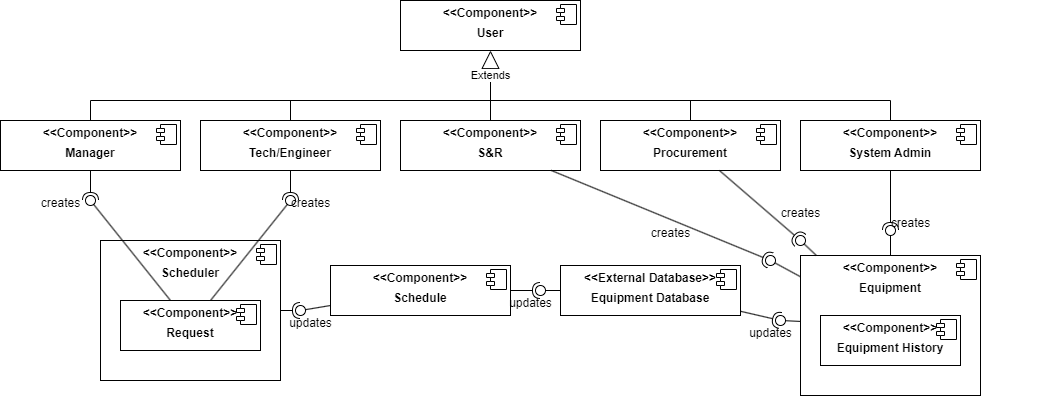

The diagram above was exported from draw.io. Its source (the exported page's mxGraphModel, read from the mxfile embedded in the PNG):
<mxGraphModel dx="3669" dy="993" grid="1" gridSize="10" guides="1" tooltips="1" connect="1" arrows="1" fold="1" page="1" pageScale="1" pageWidth="850" pageHeight="1100" math="0" shadow="0">
  <root>
    <mxCell id="0" />
    <mxCell id="1" parent="0" />
    <mxCell id="aYjFw9aAi69d3Fka3gua-93" value="&lt;p style=&quot;margin:0px;margin-top:6px;text-align:center;&quot;&gt;&lt;b&gt;&amp;lt;&amp;lt;Component&amp;gt;&amp;gt;&lt;/b&gt;&lt;/p&gt;&lt;p style=&quot;margin:0px;margin-top:6px;text-align:center;&quot;&gt;&lt;b&gt;User&lt;/b&gt;&lt;/p&gt;" style="align=left;overflow=fill;html=1;dropTarget=0;whiteSpace=wrap;" vertex="1" parent="1">
      <mxGeometry x="-1230" y="100" width="180" height="50" as="geometry" />
    </mxCell>
    <mxCell id="aYjFw9aAi69d3Fka3gua-94" value="" style="shape=component;jettyWidth=8;jettyHeight=4;" vertex="1" parent="aYjFw9aAi69d3Fka3gua-93">
      <mxGeometry x="1" width="20" height="20" relative="1" as="geometry">
        <mxPoint x="-24" y="4" as="offset" />
      </mxGeometry>
    </mxCell>
    <mxCell id="aYjFw9aAi69d3Fka3gua-95" value="&lt;p style=&quot;margin:0px;margin-top:6px;text-align:center;&quot;&gt;&lt;b&gt;&amp;lt;&amp;lt;Component&amp;gt;&amp;gt;&lt;/b&gt;&lt;/p&gt;&lt;p style=&quot;margin:0px;margin-top:6px;text-align:center;&quot;&gt;&lt;b&gt;Manager&lt;/b&gt;&lt;/p&gt;" style="align=left;overflow=fill;html=1;dropTarget=0;whiteSpace=wrap;" vertex="1" parent="1">
      <mxGeometry x="-1630" y="220" width="180" height="50" as="geometry" />
    </mxCell>
    <mxCell id="aYjFw9aAi69d3Fka3gua-96" value="" style="shape=component;jettyWidth=8;jettyHeight=4;" vertex="1" parent="aYjFw9aAi69d3Fka3gua-95">
      <mxGeometry x="1" width="20" height="20" relative="1" as="geometry">
        <mxPoint x="-24" y="4" as="offset" />
      </mxGeometry>
    </mxCell>
    <mxCell id="aYjFw9aAi69d3Fka3gua-97" value="&lt;p style=&quot;margin:0px;margin-top:6px;text-align:center;&quot;&gt;&lt;b&gt;&amp;lt;&amp;lt;Component&amp;gt;&amp;gt;&lt;/b&gt;&lt;/p&gt;&lt;p style=&quot;margin:0px;margin-top:6px;text-align:center;&quot;&gt;&lt;b&gt;Tech/Engineer&lt;/b&gt;&lt;/p&gt;" style="align=left;overflow=fill;html=1;dropTarget=0;whiteSpace=wrap;" vertex="1" parent="1">
      <mxGeometry x="-1430" y="220" width="180" height="50" as="geometry" />
    </mxCell>
    <mxCell id="aYjFw9aAi69d3Fka3gua-98" value="" style="shape=component;jettyWidth=8;jettyHeight=4;" vertex="1" parent="aYjFw9aAi69d3Fka3gua-97">
      <mxGeometry x="1" width="20" height="20" relative="1" as="geometry">
        <mxPoint x="-24" y="4" as="offset" />
      </mxGeometry>
    </mxCell>
    <mxCell id="aYjFw9aAi69d3Fka3gua-99" value="&lt;p style=&quot;margin:0px;margin-top:6px;text-align:center;&quot;&gt;&lt;b&gt;&amp;lt;&amp;lt;Component&amp;gt;&amp;gt;&lt;/b&gt;&lt;/p&gt;&lt;p style=&quot;margin:0px;margin-top:6px;text-align:center;&quot;&gt;&lt;b&gt;S&amp;amp;R&lt;/b&gt;&lt;/p&gt;" style="align=left;overflow=fill;html=1;dropTarget=0;whiteSpace=wrap;" vertex="1" parent="1">
      <mxGeometry x="-1230" y="220" width="180" height="50" as="geometry" />
    </mxCell>
    <mxCell id="aYjFw9aAi69d3Fka3gua-100" value="" style="shape=component;jettyWidth=8;jettyHeight=4;" vertex="1" parent="aYjFw9aAi69d3Fka3gua-99">
      <mxGeometry x="1" width="20" height="20" relative="1" as="geometry">
        <mxPoint x="-24" y="4" as="offset" />
      </mxGeometry>
    </mxCell>
    <mxCell id="aYjFw9aAi69d3Fka3gua-101" value="&lt;p style=&quot;margin:0px;margin-top:6px;text-align:center;&quot;&gt;&lt;b&gt;&amp;lt;&amp;lt;Component&amp;gt;&amp;gt;&lt;/b&gt;&lt;/p&gt;&lt;p style=&quot;margin:0px;margin-top:6px;text-align:center;&quot;&gt;&lt;b&gt;Procurement&lt;/b&gt;&lt;/p&gt;" style="align=left;overflow=fill;html=1;dropTarget=0;whiteSpace=wrap;" vertex="1" parent="1">
      <mxGeometry x="-1030" y="220" width="180" height="50" as="geometry" />
    </mxCell>
    <mxCell id="aYjFw9aAi69d3Fka3gua-102" value="" style="shape=component;jettyWidth=8;jettyHeight=4;" vertex="1" parent="aYjFw9aAi69d3Fka3gua-101">
      <mxGeometry x="1" width="20" height="20" relative="1" as="geometry">
        <mxPoint x="-24" y="4" as="offset" />
      </mxGeometry>
    </mxCell>
    <mxCell id="aYjFw9aAi69d3Fka3gua-103" value="&lt;p style=&quot;margin:0px;margin-top:6px;text-align:center;&quot;&gt;&lt;b&gt;&amp;lt;&amp;lt;Component&amp;gt;&amp;gt;&lt;/b&gt;&lt;/p&gt;&lt;p style=&quot;margin:0px;margin-top:6px;text-align:center;&quot;&gt;&lt;b&gt;System Admin&lt;/b&gt;&lt;/p&gt;" style="align=left;overflow=fill;html=1;dropTarget=0;whiteSpace=wrap;" vertex="1" parent="1">
      <mxGeometry x="-830" y="220" width="180" height="50" as="geometry" />
    </mxCell>
    <mxCell id="aYjFw9aAi69d3Fka3gua-104" value="" style="shape=component;jettyWidth=8;jettyHeight=4;" vertex="1" parent="aYjFw9aAi69d3Fka3gua-103">
      <mxGeometry x="1" width="20" height="20" relative="1" as="geometry">
        <mxPoint x="-24" y="4" as="offset" />
      </mxGeometry>
    </mxCell>
    <mxCell id="aYjFw9aAi69d3Fka3gua-105" value="" style="endArrow=none;html=1;rounded=0;" edge="1" parent="1" source="aYjFw9aAi69d3Fka3gua-95">
      <mxGeometry width="50" height="50" relative="1" as="geometry">
        <mxPoint x="-1510" y="220" as="sourcePoint" />
        <mxPoint x="-1540" y="200" as="targetPoint" />
      </mxGeometry>
    </mxCell>
    <mxCell id="aYjFw9aAi69d3Fka3gua-106" value="" style="endArrow=none;html=1;rounded=0;" edge="1" parent="1" source="aYjFw9aAi69d3Fka3gua-97">
      <mxGeometry width="50" height="50" relative="1" as="geometry">
        <mxPoint x="-1320" y="220" as="sourcePoint" />
        <mxPoint x="-1340" y="200" as="targetPoint" />
      </mxGeometry>
    </mxCell>
    <mxCell id="aYjFw9aAi69d3Fka3gua-107" value="" style="endArrow=none;html=1;rounded=0;" edge="1" parent="1" source="aYjFw9aAi69d3Fka3gua-99">
      <mxGeometry width="50" height="50" relative="1" as="geometry">
        <mxPoint x="-1130" y="220" as="sourcePoint" />
        <mxPoint x="-1140" y="200" as="targetPoint" />
      </mxGeometry>
    </mxCell>
    <mxCell id="aYjFw9aAi69d3Fka3gua-108" value="" style="endArrow=none;html=1;rounded=0;" edge="1" parent="1" source="aYjFw9aAi69d3Fka3gua-101">
      <mxGeometry width="50" height="50" relative="1" as="geometry">
        <mxPoint x="-940" y="220" as="sourcePoint" />
        <mxPoint x="-940" y="200" as="targetPoint" />
      </mxGeometry>
    </mxCell>
    <mxCell id="aYjFw9aAi69d3Fka3gua-109" value="" style="endArrow=none;html=1;rounded=0;" edge="1" parent="1" source="aYjFw9aAi69d3Fka3gua-103">
      <mxGeometry width="50" height="50" relative="1" as="geometry">
        <mxPoint x="-750" y="220" as="sourcePoint" />
        <mxPoint x="-740" y="200" as="targetPoint" />
      </mxGeometry>
    </mxCell>
    <mxCell id="aYjFw9aAi69d3Fka3gua-110" value="" style="endArrow=none;html=1;rounded=0;" edge="1" parent="1">
      <mxGeometry width="50" height="50" relative="1" as="geometry">
        <mxPoint x="-1540" y="200" as="sourcePoint" />
        <mxPoint x="-740" y="200" as="targetPoint" />
      </mxGeometry>
    </mxCell>
    <mxCell id="aYjFw9aAi69d3Fka3gua-111" value="Extends" style="endArrow=block;endSize=16;endFill=0;html=1;rounded=0;" edge="1" parent="1" target="aYjFw9aAi69d3Fka3gua-93">
      <mxGeometry width="160" relative="1" as="geometry">
        <mxPoint x="-1140" y="200" as="sourcePoint" />
        <mxPoint x="-950" y="250" as="targetPoint" />
      </mxGeometry>
    </mxCell>
    <mxCell id="aYjFw9aAi69d3Fka3gua-112" value="&lt;p style=&quot;margin:0px;margin-top:6px;text-align:center;&quot;&gt;&lt;b&gt;&amp;lt;&amp;lt;Component&amp;gt;&amp;gt;&lt;/b&gt;&lt;/p&gt;&lt;p style=&quot;margin:0px;margin-top:6px;text-align:center;&quot;&gt;&lt;b&gt;Scheduler&lt;/b&gt;&lt;/p&gt;" style="align=left;overflow=fill;html=1;dropTarget=0;whiteSpace=wrap;" vertex="1" parent="1">
      <mxGeometry x="-1530" y="340" width="180" height="140" as="geometry" />
    </mxCell>
    <mxCell id="aYjFw9aAi69d3Fka3gua-113" value="" style="shape=component;jettyWidth=8;jettyHeight=4;" vertex="1" parent="aYjFw9aAi69d3Fka3gua-112">
      <mxGeometry x="1" width="20" height="20" relative="1" as="geometry">
        <mxPoint x="-24" y="4" as="offset" />
      </mxGeometry>
    </mxCell>
    <mxCell id="aYjFw9aAi69d3Fka3gua-114" value="&lt;p style=&quot;margin:0px;margin-top:6px;text-align:center;&quot;&gt;&lt;b&gt;&amp;lt;&amp;lt;Component&amp;gt;&amp;gt;&lt;/b&gt;&lt;/p&gt;&lt;p style=&quot;margin:0px;margin-top:6px;text-align:center;&quot;&gt;&lt;b&gt;Request&lt;/b&gt;&lt;/p&gt;" style="align=left;overflow=fill;html=1;dropTarget=0;whiteSpace=wrap;" vertex="1" parent="1">
      <mxGeometry x="-1510" y="400" width="140" height="50" as="geometry" />
    </mxCell>
    <mxCell id="aYjFw9aAi69d3Fka3gua-115" value="" style="shape=component;jettyWidth=8;jettyHeight=4;" vertex="1" parent="aYjFw9aAi69d3Fka3gua-114">
      <mxGeometry x="1" width="20" height="20" relative="1" as="geometry">
        <mxPoint x="-24" y="4" as="offset" />
      </mxGeometry>
    </mxCell>
    <mxCell id="aYjFw9aAi69d3Fka3gua-116" value="&lt;p style=&quot;margin:0px;margin-top:6px;text-align:center;&quot;&gt;&lt;b&gt;&amp;lt;&amp;lt;Component&amp;gt;&amp;gt;&lt;/b&gt;&lt;/p&gt;&lt;p style=&quot;margin:0px;margin-top:6px;text-align:center;&quot;&gt;&lt;b&gt;Schedule&lt;/b&gt;&lt;/p&gt;" style="align=left;overflow=fill;html=1;dropTarget=0;whiteSpace=wrap;" vertex="1" parent="1">
      <mxGeometry x="-1300" y="365" width="180" height="50" as="geometry" />
    </mxCell>
    <mxCell id="aYjFw9aAi69d3Fka3gua-117" value="" style="shape=component;jettyWidth=8;jettyHeight=4;" vertex="1" parent="aYjFw9aAi69d3Fka3gua-116">
      <mxGeometry x="1" width="20" height="20" relative="1" as="geometry">
        <mxPoint x="-24" y="4" as="offset" />
      </mxGeometry>
    </mxCell>
    <mxCell id="aYjFw9aAi69d3Fka3gua-118" value="&lt;p style=&quot;margin:0px;margin-top:6px;text-align:center;&quot;&gt;&lt;b&gt;&amp;lt;&amp;lt;External Database&amp;gt;&amp;gt;&lt;/b&gt;&lt;/p&gt;&lt;p style=&quot;margin:0px;margin-top:6px;text-align:center;&quot;&gt;&lt;b&gt;Equipment Database&lt;/b&gt;&lt;/p&gt;" style="align=left;overflow=fill;html=1;dropTarget=0;whiteSpace=wrap;" vertex="1" parent="1">
      <mxGeometry x="-1070" y="365" width="180" height="50" as="geometry" />
    </mxCell>
    <mxCell id="aYjFw9aAi69d3Fka3gua-119" value="" style="shape=component;jettyWidth=8;jettyHeight=4;" vertex="1" parent="aYjFw9aAi69d3Fka3gua-118">
      <mxGeometry x="1" width="20" height="20" relative="1" as="geometry">
        <mxPoint x="-24" y="4" as="offset" />
      </mxGeometry>
    </mxCell>
    <mxCell id="aYjFw9aAi69d3Fka3gua-120" value="&lt;p style=&quot;margin:0px;margin-top:6px;text-align:center;&quot;&gt;&lt;b&gt;&amp;lt;&amp;lt;Component&amp;gt;&amp;gt;&lt;/b&gt;&lt;/p&gt;&lt;p style=&quot;margin:0px;margin-top:6px;text-align:center;&quot;&gt;&lt;b&gt;Equipment&lt;/b&gt;&lt;/p&gt;" style="align=left;overflow=fill;html=1;dropTarget=0;whiteSpace=wrap;" vertex="1" parent="1">
      <mxGeometry x="-830" y="355" width="180" height="140" as="geometry" />
    </mxCell>
    <mxCell id="aYjFw9aAi69d3Fka3gua-121" value="" style="shape=component;jettyWidth=8;jettyHeight=4;" vertex="1" parent="aYjFw9aAi69d3Fka3gua-120">
      <mxGeometry x="1" width="20" height="20" relative="1" as="geometry">
        <mxPoint x="-24" y="4" as="offset" />
      </mxGeometry>
    </mxCell>
    <mxCell id="aYjFw9aAi69d3Fka3gua-122" value="&lt;p style=&quot;margin:0px;margin-top:6px;text-align:center;&quot;&gt;&lt;b&gt;&amp;lt;&amp;lt;Component&amp;gt;&amp;gt;&lt;/b&gt;&lt;/p&gt;&lt;p style=&quot;margin:0px;margin-top:6px;text-align:center;&quot;&gt;&lt;b&gt;Equipment History&lt;/b&gt;&lt;/p&gt;" style="align=left;overflow=fill;html=1;dropTarget=0;whiteSpace=wrap;" vertex="1" parent="1">
      <mxGeometry x="-810" y="415" width="140" height="50" as="geometry" />
    </mxCell>
    <mxCell id="aYjFw9aAi69d3Fka3gua-123" value="" style="shape=component;jettyWidth=8;jettyHeight=4;" vertex="1" parent="aYjFw9aAi69d3Fka3gua-122">
      <mxGeometry x="1" width="20" height="20" relative="1" as="geometry">
        <mxPoint x="-24" y="4" as="offset" />
      </mxGeometry>
    </mxCell>
    <mxCell id="aYjFw9aAi69d3Fka3gua-127" value="" style="rounded=0;orthogonalLoop=1;jettySize=auto;html=1;endArrow=halfCircle;endFill=0;endSize=6;strokeWidth=1;sketch=0;" edge="1" parent="1" source="aYjFw9aAi69d3Fka3gua-95">
      <mxGeometry relative="1" as="geometry">
        <mxPoint x="-1470" y="300" as="sourcePoint" />
        <mxPoint x="-1540" y="300" as="targetPoint" />
      </mxGeometry>
    </mxCell>
    <mxCell id="aYjFw9aAi69d3Fka3gua-128" value="" style="rounded=0;orthogonalLoop=1;jettySize=auto;html=1;endArrow=oval;endFill=0;sketch=0;sourcePerimeterSpacing=0;targetPerimeterSpacing=0;endSize=10;" edge="1" parent="1" source="aYjFw9aAi69d3Fka3gua-114">
      <mxGeometry relative="1" as="geometry">
        <mxPoint x="-620" y="435" as="sourcePoint" />
        <mxPoint x="-1540" y="300" as="targetPoint" />
      </mxGeometry>
    </mxCell>
    <mxCell id="aYjFw9aAi69d3Fka3gua-129" value="" style="ellipse;whiteSpace=wrap;html=1;align=center;aspect=fixed;fillColor=none;strokeColor=none;resizable=0;perimeter=centerPerimeter;rotatable=0;allowArrows=0;points=[];outlineConnect=1;" vertex="1" parent="1">
      <mxGeometry x="-605" y="430" width="10" height="10" as="geometry" />
    </mxCell>
    <mxCell id="aYjFw9aAi69d3Fka3gua-130" value="" style="rounded=0;orthogonalLoop=1;jettySize=auto;html=1;endArrow=oval;endFill=0;sketch=0;sourcePerimeterSpacing=0;targetPerimeterSpacing=0;endSize=10;" edge="1" parent="1" source="aYjFw9aAi69d3Fka3gua-114">
      <mxGeometry relative="1" as="geometry">
        <mxPoint x="-1530" y="280" as="sourcePoint" />
        <mxPoint x="-1340" y="300" as="targetPoint" />
      </mxGeometry>
    </mxCell>
    <mxCell id="aYjFw9aAi69d3Fka3gua-134" value="" style="rounded=0;orthogonalLoop=1;jettySize=auto;html=1;endArrow=halfCircle;endFill=0;endSize=6;strokeWidth=1;sketch=0;" edge="1" parent="1" source="aYjFw9aAi69d3Fka3gua-97">
      <mxGeometry relative="1" as="geometry">
        <mxPoint x="-1260" y="320" as="sourcePoint" />
        <mxPoint x="-1340" y="300" as="targetPoint" />
      </mxGeometry>
    </mxCell>
    <mxCell id="aYjFw9aAi69d3Fka3gua-138" value="" style="rounded=0;orthogonalLoop=1;jettySize=auto;html=1;endArrow=halfCircle;endFill=0;endSize=6;strokeWidth=1;sketch=0;" edge="1" parent="1" source="aYjFw9aAi69d3Fka3gua-112">
      <mxGeometry relative="1" as="geometry">
        <mxPoint x="-460" y="125" as="sourcePoint" />
        <mxPoint x="-1330" y="410" as="targetPoint" />
      </mxGeometry>
    </mxCell>
    <mxCell id="aYjFw9aAi69d3Fka3gua-139" value="" style="rounded=0;orthogonalLoop=1;jettySize=auto;html=1;endArrow=oval;endFill=0;sketch=0;sourcePerimeterSpacing=0;targetPerimeterSpacing=0;endSize=10;" edge="1" parent="1" source="aYjFw9aAi69d3Fka3gua-116">
      <mxGeometry relative="1" as="geometry">
        <mxPoint x="-1270" y="500" as="sourcePoint" />
        <mxPoint x="-1330" y="410" as="targetPoint" />
      </mxGeometry>
    </mxCell>
    <mxCell id="aYjFw9aAi69d3Fka3gua-141" value="" style="rounded=0;orthogonalLoop=1;jettySize=auto;html=1;endArrow=halfCircle;endFill=0;endSize=6;strokeWidth=1;sketch=0;" edge="1" parent="1" source="aYjFw9aAi69d3Fka3gua-116">
      <mxGeometry relative="1" as="geometry">
        <mxPoint x="-580" y="135" as="sourcePoint" />
        <mxPoint x="-1090" y="390" as="targetPoint" />
      </mxGeometry>
    </mxCell>
    <mxCell id="aYjFw9aAi69d3Fka3gua-142" value="" style="rounded=0;orthogonalLoop=1;jettySize=auto;html=1;endArrow=oval;endFill=0;sketch=0;sourcePerimeterSpacing=0;targetPerimeterSpacing=0;endSize=10;" edge="1" parent="1" source="aYjFw9aAi69d3Fka3gua-118">
      <mxGeometry relative="1" as="geometry">
        <mxPoint x="-730" y="140" as="sourcePoint" />
        <mxPoint x="-1090" y="390" as="targetPoint" />
      </mxGeometry>
    </mxCell>
    <mxCell id="aYjFw9aAi69d3Fka3gua-143" value="" style="ellipse;whiteSpace=wrap;html=1;align=center;aspect=fixed;fillColor=none;strokeColor=none;resizable=0;perimeter=centerPerimeter;rotatable=0;allowArrows=0;points=[];outlineConnect=1;" vertex="1" parent="1">
      <mxGeometry x="-605" y="130" width="10" height="10" as="geometry" />
    </mxCell>
    <mxCell id="aYjFw9aAi69d3Fka3gua-144" value="" style="rounded=0;orthogonalLoop=1;jettySize=auto;html=1;endArrow=halfCircle;endFill=0;endSize=6;strokeWidth=1;sketch=0;" edge="1" parent="1" source="aYjFw9aAi69d3Fka3gua-118">
      <mxGeometry relative="1" as="geometry">
        <mxPoint x="-560" y="285" as="sourcePoint" />
        <mxPoint x="-850" y="420" as="targetPoint" />
      </mxGeometry>
    </mxCell>
    <mxCell id="aYjFw9aAi69d3Fka3gua-145" value="" style="rounded=0;orthogonalLoop=1;jettySize=auto;html=1;endArrow=oval;endFill=0;sketch=0;sourcePerimeterSpacing=0;targetPerimeterSpacing=0;endSize=10;" edge="1" parent="1" source="aYjFw9aAi69d3Fka3gua-120">
      <mxGeometry relative="1" as="geometry">
        <mxPoint x="-600" y="285" as="sourcePoint" />
        <mxPoint x="-850" y="420" as="targetPoint" />
      </mxGeometry>
    </mxCell>
    <mxCell id="aYjFw9aAi69d3Fka3gua-146" value="" style="ellipse;whiteSpace=wrap;html=1;align=center;aspect=fixed;fillColor=none;strokeColor=none;resizable=0;perimeter=centerPerimeter;rotatable=0;allowArrows=0;points=[];outlineConnect=1;" vertex="1" parent="1">
      <mxGeometry x="-585" y="280" width="10" height="10" as="geometry" />
    </mxCell>
    <mxCell id="aYjFw9aAi69d3Fka3gua-147" value="" style="rounded=0;orthogonalLoop=1;jettySize=auto;html=1;endArrow=halfCircle;endFill=0;endSize=6;strokeWidth=1;sketch=0;" edge="1" parent="1" source="aYjFw9aAi69d3Fka3gua-103">
      <mxGeometry relative="1" as="geometry">
        <mxPoint x="-590" y="265" as="sourcePoint" />
        <mxPoint x="-740" y="330" as="targetPoint" />
      </mxGeometry>
    </mxCell>
    <mxCell id="aYjFw9aAi69d3Fka3gua-148" value="" style="rounded=0;orthogonalLoop=1;jettySize=auto;html=1;endArrow=oval;endFill=0;sketch=0;sourcePerimeterSpacing=0;targetPerimeterSpacing=0;endSize=10;" edge="1" parent="1" source="aYjFw9aAi69d3Fka3gua-120">
      <mxGeometry relative="1" as="geometry">
        <mxPoint x="-630" y="265" as="sourcePoint" />
        <mxPoint x="-740" y="330" as="targetPoint" />
      </mxGeometry>
    </mxCell>
    <mxCell id="aYjFw9aAi69d3Fka3gua-149" value="" style="ellipse;whiteSpace=wrap;html=1;align=center;aspect=fixed;fillColor=none;strokeColor=none;resizable=0;perimeter=centerPerimeter;rotatable=0;allowArrows=0;points=[];outlineConnect=1;" vertex="1" parent="1">
      <mxGeometry x="-615" y="260" width="10" height="10" as="geometry" />
    </mxCell>
    <mxCell id="aYjFw9aAi69d3Fka3gua-150" value="" style="rounded=0;orthogonalLoop=1;jettySize=auto;html=1;endArrow=halfCircle;endFill=0;endSize=6;strokeWidth=1;sketch=0;" edge="1" parent="1" source="aYjFw9aAi69d3Fka3gua-101">
      <mxGeometry relative="1" as="geometry">
        <mxPoint x="-590" y="265" as="sourcePoint" />
        <mxPoint x="-830" y="340" as="targetPoint" />
      </mxGeometry>
    </mxCell>
    <mxCell id="aYjFw9aAi69d3Fka3gua-151" value="" style="rounded=0;orthogonalLoop=1;jettySize=auto;html=1;endArrow=oval;endFill=0;sketch=0;sourcePerimeterSpacing=0;targetPerimeterSpacing=0;endSize=10;" edge="1" parent="1" source="aYjFw9aAi69d3Fka3gua-120">
      <mxGeometry relative="1" as="geometry">
        <mxPoint x="-630" y="265" as="sourcePoint" />
        <mxPoint x="-830" y="340" as="targetPoint" />
      </mxGeometry>
    </mxCell>
    <mxCell id="aYjFw9aAi69d3Fka3gua-152" value="" style="ellipse;whiteSpace=wrap;html=1;align=center;aspect=fixed;fillColor=none;strokeColor=none;resizable=0;perimeter=centerPerimeter;rotatable=0;allowArrows=0;points=[];outlineConnect=1;" vertex="1" parent="1">
      <mxGeometry x="-615" y="260" width="10" height="10" as="geometry" />
    </mxCell>
    <mxCell id="aYjFw9aAi69d3Fka3gua-153" value="" style="rounded=0;orthogonalLoop=1;jettySize=auto;html=1;endArrow=halfCircle;endFill=0;endSize=6;strokeWidth=1;sketch=0;" edge="1" parent="1" source="aYjFw9aAi69d3Fka3gua-99">
      <mxGeometry relative="1" as="geometry">
        <mxPoint x="-590" y="265" as="sourcePoint" />
        <mxPoint x="-860" y="360" as="targetPoint" />
      </mxGeometry>
    </mxCell>
    <mxCell id="aYjFw9aAi69d3Fka3gua-154" value="" style="rounded=0;orthogonalLoop=1;jettySize=auto;html=1;endArrow=oval;endFill=0;sketch=0;sourcePerimeterSpacing=0;targetPerimeterSpacing=0;endSize=10;" edge="1" parent="1" source="aYjFw9aAi69d3Fka3gua-120">
      <mxGeometry relative="1" as="geometry">
        <mxPoint x="-630" y="265" as="sourcePoint" />
        <mxPoint x="-860" y="360" as="targetPoint" />
      </mxGeometry>
    </mxCell>
    <mxCell id="aYjFw9aAi69d3Fka3gua-155" value="" style="ellipse;whiteSpace=wrap;html=1;align=center;aspect=fixed;fillColor=none;strokeColor=none;resizable=0;perimeter=centerPerimeter;rotatable=0;allowArrows=0;points=[];outlineConnect=1;" vertex="1" parent="1">
      <mxGeometry x="-615" y="260" width="10" height="10" as="geometry" />
    </mxCell>
    <mxCell id="aYjFw9aAi69d3Fka3gua-156" value="updates" style="text;html=1;align=center;verticalAlign=middle;resizable=0;points=[];autosize=1;strokeColor=none;fillColor=none;" vertex="1" parent="1">
      <mxGeometry x="-1355" y="408" width="70" height="30" as="geometry" />
    </mxCell>
    <mxCell id="aYjFw9aAi69d3Fka3gua-157" value="updates" style="text;html=1;align=center;verticalAlign=middle;resizable=0;points=[];autosize=1;strokeColor=none;fillColor=none;" vertex="1" parent="1">
      <mxGeometry x="-1135" y="388" width="70" height="30" as="geometry" />
    </mxCell>
    <mxCell id="aYjFw9aAi69d3Fka3gua-158" value="updates" style="text;html=1;align=center;verticalAlign=middle;resizable=0;points=[];autosize=1;strokeColor=none;fillColor=none;" vertex="1" parent="1">
      <mxGeometry x="-895" y="418" width="70" height="30" as="geometry" />
    </mxCell>
    <mxCell id="aYjFw9aAi69d3Fka3gua-159" value="creates" style="text;html=1;align=center;verticalAlign=middle;resizable=0;points=[];autosize=1;strokeColor=none;fillColor=none;" vertex="1" parent="1">
      <mxGeometry x="-1350" y="288" width="60" height="30" as="geometry" />
    </mxCell>
    <mxCell id="aYjFw9aAi69d3Fka3gua-160" value="creates" style="text;html=1;align=center;verticalAlign=middle;resizable=0;points=[];autosize=1;strokeColor=none;fillColor=none;" vertex="1" parent="1">
      <mxGeometry x="-1600" y="288" width="60" height="30" as="geometry" />
    </mxCell>
    <mxCell id="aYjFw9aAi69d3Fka3gua-161" value="creates" style="text;html=1;align=center;verticalAlign=middle;resizable=0;points=[];autosize=1;strokeColor=none;fillColor=none;" vertex="1" parent="1">
      <mxGeometry x="-750" y="308" width="60" height="30" as="geometry" />
    </mxCell>
    <mxCell id="aYjFw9aAi69d3Fka3gua-162" value="creates" style="text;html=1;align=center;verticalAlign=middle;resizable=0;points=[];autosize=1;strokeColor=none;fillColor=none;" vertex="1" parent="1">
      <mxGeometry x="-860" y="298" width="60" height="30" as="geometry" />
    </mxCell>
    <mxCell id="aYjFw9aAi69d3Fka3gua-164" value="creates" style="text;html=1;align=center;verticalAlign=middle;resizable=0;points=[];autosize=1;strokeColor=none;fillColor=none;" vertex="1" parent="1">
      <mxGeometry x="-990" y="318" width="60" height="30" as="geometry" />
    </mxCell>
  </root>
</mxGraphModel>